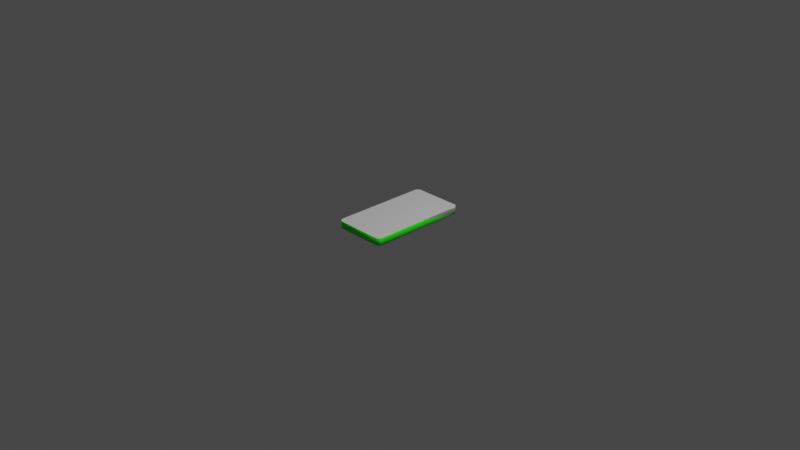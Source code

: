 # Source: seesaw_platform_collision.blend  (saved by Blender 2.82.7; exported with 4.5.12 LTS)
import bpy
from mathutils import Matrix  # noqa: F401  (used for matrix-valued properties, if any)

bpy.ops.wm.read_factory_settings(use_empty=True)
scene = bpy.context.scene
scene.name = 'Scene'

# ---- collections
col_collection = bpy.data.collections.new('Collection'); scene.collection.children.link(col_collection)

# ---- images (referenced by path relative to the original .blend; pixels are not part of the script)
import os
ASSET_DIR = os.environ.get("B2B_ASSET_DIR", "")  # directory of the original .blend (textures are referenced by path, not embedded)
HERE = os.path.dirname(os.path.abspath(__file__))  # packed textures are extracted next to this script under _unpacked/

def load_image(name, relpath, width, height, colorspace="sRGB"):
    """Load a texture the original file referenced (path relative to the .blend, or extracted next to this script)."""
    p = next((c for c in (os.path.join(HERE, relpath), os.path.join(ASSET_DIR, relpath)) if relpath and os.path.exists(c)), "")
    if p:
        img = bpy.data.images.load(p, check_existing=True)
        img.name = name
    else:  # same state as the original file: an image datablock whose file is absent (Cycles renders it pink)
        img = bpy.data.images.new(name, width, height)
        img.source = "FILE"
        img.filepath = "//" + (relpath or name)
    img.colorspace_settings.name = colorspace
    return img
img_dsdf_png = load_image('dsdf.png', '_unpacked/dsdf.352a1db9.png', 32, 32, 'sRGB')

# ---- materials (node trees are filled in below, after node groups)
mat_switchboard1 = bpy.data.materials.new('switchboard1')
mat_switchboard1.diffuse_color = (0.2235, 0.7647, 0.2392, 1.0)
mat_material = bpy.data.materials.new('Material')
mat_material.alpha_threshold = 0.0
mat_material.line_color = (0.0, 0.0, 0.0, 1.0)

# ---- material node trees
mat_switchboard1.use_nodes = True; mat_switchboard1.node_tree.nodes.clear()
_N = mat_switchboard1.node_tree.nodes; _L = mat_switchboard1.node_tree.links
n0 = _N.new('ShaderNodeOutputMaterial'); n0.name = 'Material Output'; n0.location = (300, 300)
n1 = _N.new('ShaderNodeBsdfPrincipled'); n1.name = 'Principled BSDF'; n1.location = (10, 300)
n1.distribution = 'GGX'
n1.subsurface_method = 'BURLEY'
n1.inputs[3].default_value = 1.45
n1.inputs[27].default_value = (0.0, 0.0, 0.0, 1.0)
n1.inputs[28].default_value = 1.0
n2 = _N.new('ShaderNodeTexImage'); n2.name = 'Image Texture'; n2.location = (0, 0)
n2.image = img_dsdf_png
_L.new(n1.outputs[0], n0.inputs[0])
_L.new(n2.outputs[0], n1.inputs[0])
n0.is_active_output = True
mat_material.use_nodes = True; mat_material.node_tree.nodes.clear()
_N = mat_material.node_tree.nodes; _L = mat_material.node_tree.links
n0 = _N.new('ShaderNodeOutputMaterial'); n0.name = 'Material Output'; n0.location = (300, 300)
n1 = _N.new('ShaderNodeBsdfPrincipled'); n1.name = 'Principled BSDF'; n1.location = (10, 300)
n1.distribution = 'GGX'
n1.subsurface_method = 'BURLEY'
n1.inputs[2].default_value = 0.4
n1.inputs[3].default_value = 1.45
n1.inputs[27].default_value = (0.0, 0.0, 0.0, 1.0)
n1.inputs[28].default_value = 1.0
_L.new(n1.outputs[0], n0.inputs[0])
n0.is_active_output = True

# ---- world
world_world = bpy.data.worlds.new('World'); scene.world = world_world
world_world.use_nodes = True; world_world.node_tree.nodes.clear()
_N = world_world.node_tree.nodes; _L = world_world.node_tree.links
n0 = _N.new('ShaderNodeOutputWorld'); n0.name = 'World Output'; n0.location = (300, 300)
n1 = _N.new('ShaderNodeBackground'); n1.name = 'Background'; n1.location = (10, 300)
n1.inputs[0].default_value = (0.05088, 0.05088, 0.05088, 1.0)
_L.new(n1.outputs[0], n0.inputs[0])
n0.is_active_output = True
world_world.color = (0.05088, 0.05088, 0.05088)
world_world.use_sun_shadow = False
world_world.sun_shadow_jitter_overblur = 0.0

# ---- cameras
cam_camera = bpy.data.cameras.new('Camera')
cam_camera.clip_end = 100.0
cam_camera.ortho_scale = 7.314

# ---- lights
light_light = bpy.data.lights.new('Light', 'POINT')
light_light.transmission_factor = 0.0
light_light.energy = 1000.0
light_light.shadow_soft_size = 0.1
light_light.shadow_maximum_resolution = 0.006
light_light.use_absolute_resolution = True

# ---- meshes
me_komponente_2 = bpy.data.meshes.new('Komponente#2')
me_komponente_2.from_pydata([(0.03943, 1.095, 0.08829), (0.5554, 1.095, 0.009405), (0.03943, 1.095, 0.009405), (0.5554, 1.095, 0.08829), (0.5554, 9.024e-17, 0.009405), (0.588, 0.03292, 0.08829), (0.5554, -1.276e-13, 0.08829), (0.588, 0.03292, 0.009405), (0.006874, 0.03292, 0.08829), (0.03943, 0.0, 0.009405), (0.03943, -1.277e-13, 0.08829), (0.006874, 0.03292, 0.009405), (0.006874, 1.062, 0.009405), (0.006874, 1.062, 0.08829), (0.588, 1.062, 0.009405), (0.588, 1.062, 0.08829), (0.5544, 0.05294, 0.0), (0.05857, 0.03345, 0.0), (0.04042, 0.05294, 0.0), (0.04042, 1.042, 0.0), (0.5544, 1.042, 0.0), (0.5363, 1.061, 0.0), (0.5363, 0.03345, 0.0), (0.05857, 1.061, 0.0)], [], [(0, 1, 2), (1, 0, 3), (4, 5, 6), (5, 4, 7), (8, 9, 10), (9, 8, 11), (0, 12, 13), (12, 0, 2), (14, 3, 15), (3, 14, 1), (6, 9, 4), (9, 6, 10), (13, 11, 8), (11, 13, 12), (7, 15, 5), (15, 7, 14), (7, 4, 16), (17, 9, 18), (19, 12, 2), (1, 20, 21), (17, 4, 9), (4, 17, 22), (1, 23, 2), (23, 1, 21), (19, 11, 12), (11, 19, 18), (14, 16, 20), (16, 14, 7), (19, 17, 18), (17, 19, 23), (17, 23, 21), (17, 21, 22), (22, 21, 20), (22, 20, 16), (18, 9, 11), (4, 22, 16), (23, 19, 2), (14, 20, 1), (8, 0, 13), (0, 8, 10), (0, 10, 6), (0, 6, 3), (3, 6, 5), (3, 5, 15)])
me_komponente_2.polygons.foreach_set('use_smooth', [1, 1, 1, 1, 1, 1, 1, 1, 1, 1, 1, 1, 1, 1, 1, 1, 1, 1, 1, 1, 1, 1, 1, 1, 1, 1, 1, 1, 1, 1, 1, 1, 1, 1, 1, 1, 1, 1, 0, 0, 0, 0, 0, 0])
me_komponente_2.polygons.foreach_set('material_index', [0, 0, 0, 0, 0, 0, 0, 0, 0, 0, 0, 0, 0, 0, 0, 0, 0, 0, 0, 0, 0, 0, 0, 0, 0, 0, 0, 0, 0, 0, 0, 0, 0, 0, 0, 0, 0, 0, 1, 1, 1, 1, 1, 1])
_uv = me_komponente_2.uv_layers.new(name='UVMap')
_uv.uv.foreach_set('vector', [0.3511, 0.266, 0.7323, 0.0598, 0.7135, 0.1959, 0.7323, 0.0598, 0.3511, 0.266, 0.3698, 0.1299, 0.03643, 0.05393, 0.4081, 0.1233, 0.4024, 0.1248, 0.4081, 0.1233, 0.03643, 0.05393, 0.04209, 0.0525, 0.3992, 0.1241, 0.0136, 0.1892, 0.3797, 0.1192, 0.0136, 0.1892, 0.3992, 0.1241, 0.03304, 0.1942, 0.3675, 0.1201, 0.6907, 0.2012, 0.3446, 0.1253, 0.6907, 0.2012, 0.3675, 0.1201, 0.7135, 0.1959, 0.7128, 0.05488, 0.3698, 0.1299, 0.3503, 0.125, 0.3698, 0.1299, 0.7128, 0.05488, 0.7323, 0.0598, 0.4026, -0.01614, 0.0136, 0.1892, 0.03643, 0.05393, 0.0136, 0.1892, 0.4026, -0.01614, 0.3797, 0.1192, 0.4821, 0.1256, 0.03304, 0.1942, 0.3797, 0.1198, 0.03304, 0.1942, 0.4821, 0.1256, 0.1354, 0.2, 0.0592, 0.04871, 1.057, 0.1304, 0.4039, 0.1243, 1.057, 0.1304, 0.0592, 0.04871, 0.7128, 0.05488, 0.3683, 0.1853, 0.3648, 0.1788, 0.3704, 0.1818, 0.3683, 0.07608, 0.3648, 0.07518, 0.3704, 0.07221, 0.4758, 0.07221, 0.4779, 0.06865, 0.4815, 0.07518, 0.4815, 0.1788, 0.4758, 0.1818, 0.4779, 0.1779, 0.3683, 0.08197, 0.3648, 0.1788, 0.3648, 0.07518, 0.3648, 0.1788, 0.3683, 0.08197, 0.3683, 0.1779, 0.4815, 0.1788, 0.4779, 0.08197, 0.4815, 0.07518, 0.4779, 0.08197, 0.4815, 0.1788, 0.4779, 0.1779, 0.4758, 0.07221, 0.3683, 0.06865, 0.4779, 0.06865, 0.3683, 0.06865, 0.4758, 0.07221, 0.3704, 0.07221, 0.4779, 0.1853, 0.3704, 0.1818, 0.4758, 0.1818, 0.3704, 0.1818, 0.4779, 0.1853, 0.3683, 0.1853, 0.622, 0.3253, 0.5145, 0.3292, 0.5166, 0.3253, 0.5145, 0.3292, 0.622, 0.3253, 0.6241, 0.3292, 0.5145, 0.3292, 0.6241, 0.3292, 0.6241, 0.431, 0.5145, 0.3292, 0.6241, 0.431, 0.5145, 0.431, 0.5145, 0.431, 0.6241, 0.431, 0.622, 0.4349, 0.5145, 0.431, 0.622, 0.4349, 0.5166, 0.4349, 0.3704, 0.07221, 0.3648, 0.07518, 0.3683, 0.06865, 0.3648, 0.1788, 0.3683, 0.1779, 0.3704, 0.1818, 0.4779, 0.07608, 0.4758, 0.07221, 0.4815, 0.07518, 0.4779, 0.1853, 0.4758, 0.1818, 0.4815, 0.1788, 0.2706, 1.296, 1.552, 43.1, 0.2706, 41.81, 1.552, 43.1, 0.2706, 1.296, 1.552, -5.027e-12, 1.552, 43.1, 1.552, -5.027e-12, 21.87, -5.024e-12, 1.552, 43.1, 21.87, -5.024e-12, 21.87, 43.1, 21.87, 43.1, 21.87, -5.024e-12, 23.15, 1.296, 21.87, 43.1, 23.15, 1.296, 23.15, 41.81])
me_komponente_2.materials.append(mat_switchboard1)
me_komponente_2.materials.append(mat_material)
me_komponente_2.use_remesh_fix_poles = True
me_komponente_2.use_remesh_preserve_attributes = False
me_komponente_2.use_mirror_vertex_groups = False
me_komponente_2.update()

# ---- objects
ob_light = bpy.data.objects.new('Light', light_light)
ob_camera = bpy.data.objects.new('Camera', cam_camera)
ob_seesaw_platform_collision = bpy.data.objects.new('seesaw platform collision', me_komponente_2)

# ---- transforms, parenting, visibility, modifiers, constraints
ob_light.location = (4.076, 1.005, 5.904)
ob_light.rotation_euler = (0.6503, 0.05522, 1.866)
ob_light.lock_rotations_4d = False
ob_light.empty_display_type = 'ARROWS'
ob_light.color = (0.0, 0.0, 0.0, 0.0)
ob_light.lineart.crease_threshold = 0.0
ob_camera.location = (7.359, -6.926, 4.958)
ob_camera.rotation_euler = (1.109, 0.0, 0.8149)
ob_camera.lock_rotations_4d = False
ob_camera.empty_display_type = 'ARROWS'
ob_camera.color = (0.0, 0.0, 0.0, 0.0)
ob_camera.display_type = 'WIRE'
ob_camera.lineart.crease_threshold = 0.0
ob_seesaw_platform_collision.location = (-0.2974, -0.5474, -0.02263)
ob_seesaw_platform_collision.lineart.crease_threshold = 0.0

# ---- collection membership
col_collection.objects.link(ob_light)
col_collection.objects.link(ob_camera)
col_collection.objects.link(ob_seesaw_platform_collision)

# ---- scene / render settings (as saved in the file)
scene.camera = ob_camera
scene.frame_start = 1; scene.frame_end = 250; scene.frame_set(1)
scene.render.engine = 'CYCLES'
scene.cycles.use_denoising = False
scene.cycles.samples = 128
scene.cycles.sampling_pattern = 'TABULATED_SOBOL'
scene.cycles.use_adaptive_sampling = False
scene.cycles.use_light_tree = False
scene.view_settings.view_transform = 'Filmic'
bpy.context.view_layer.update()
